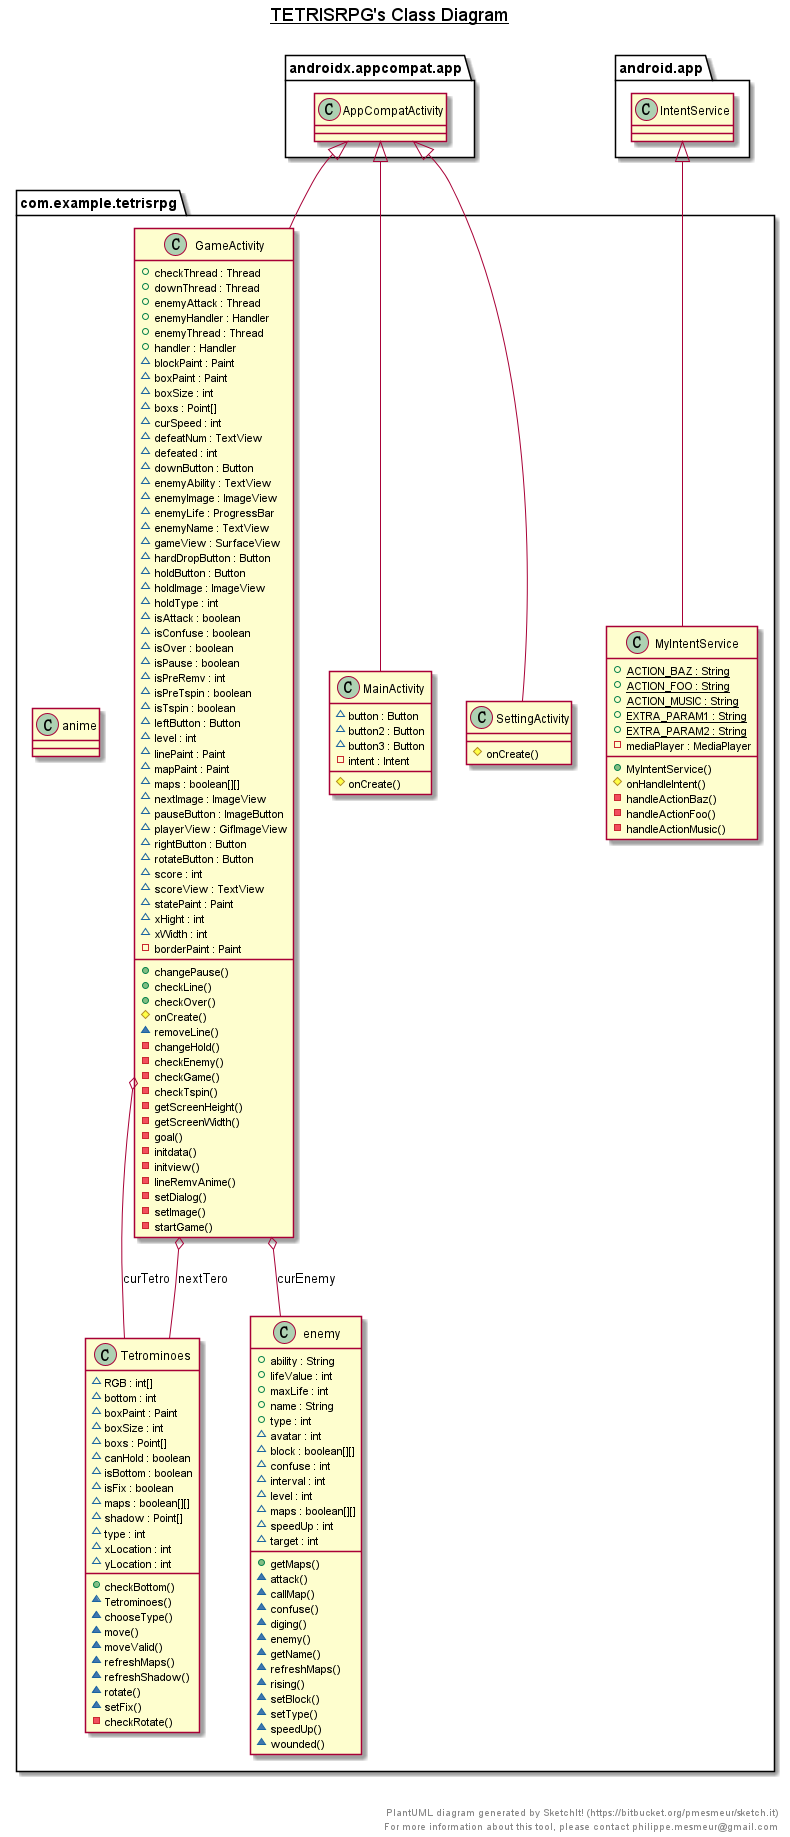

The diagram above was rendered by PlantUML. Its source (embedded in the PNG):
@startuml

title __TETRISRPG's Class Diagram__\n

  namespace com.example.tetrisrpg {
    class com.example.tetrisrpg.GameActivity {
        + checkThread : Thread
        + downThread : Thread
        + enemyAttack : Thread
        + enemyHandler : Handler
        + enemyThread : Thread
        + handler : Handler
        ~ blockPaint : Paint
        ~ boxPaint : Paint
        ~ boxSize : int
        ~ boxs : Point[]
        ~ curSpeed : int
        ~ defeatNum : TextView
        ~ defeated : int
        ~ downButton : Button
        ~ enemyAbility : TextView
        ~ enemyImage : ImageView
        ~ enemyLife : ProgressBar
        ~ enemyName : TextView
        ~ gameView : SurfaceView
        ~ hardDropButton : Button
        ~ holdButton : Button
        ~ holdImage : ImageView
        ~ holdType : int
        ~ isAttack : boolean
        ~ isConfuse : boolean
        ~ isOver : boolean
        ~ isPause : boolean
        ~ isPreRemv : int
        ~ isPreTspin : boolean
        ~ isTspin : boolean
        ~ leftButton : Button
        ~ level : int
        ~ linePaint : Paint
        ~ mapPaint : Paint
        ~ maps : boolean[][]
        ~ nextImage : ImageView
        ~ pauseButton : ImageButton
        ~ playerView : GifImageView
        ~ rightButton : Button
        ~ rotateButton : Button
        ~ score : int
        ~ scoreView : TextView
        ~ statePaint : Paint
        ~ xHight : int
        ~ xWidth : int
        - borderPaint : Paint
        + changePause()
        + checkLine()
        + checkOver()
        # onCreate()
        ~ removeLine()
        - changeHold()
        - checkEnemy()
        - checkGame()
        - checkTspin()
        - getScreenHeight()
        - getScreenWidth()
        - goal()
        - initdata()
        - initview()
        - lineRemvAnime()
        - setDialog()
        - setImage()
        - startGame()
    }
  }
  

  namespace com.example.tetrisrpg {
    class com.example.tetrisrpg.MainActivity {
        ~ button : Button
        ~ button2 : Button
        ~ button3 : Button
        - intent : Intent
        # onCreate()
    }
  }
  

  namespace com.example.tetrisrpg {
    class com.example.tetrisrpg.MyIntentService {
        {static} + ACTION_BAZ : String
        {static} + ACTION_FOO : String
        {static} + ACTION_MUSIC : String
        {static} + EXTRA_PARAM1 : String
        {static} + EXTRA_PARAM2 : String
        - mediaPlayer : MediaPlayer
        + MyIntentService()
        # onHandleIntent()
        - handleActionBaz()
        - handleActionFoo()
        - handleActionMusic()
    }
  }
  

  namespace com.example.tetrisrpg {
    class com.example.tetrisrpg.SettingActivity {
        # onCreate()
    }
  }
  

  namespace com.example.tetrisrpg {
    class com.example.tetrisrpg.Tetrominoes {
        ~ RGB : int[]
        ~ bottom : int
        ~ boxPaint : Paint
        ~ boxSize : int
        ~ boxs : Point[]
        ~ canHold : boolean
        ~ isBottom : boolean
        ~ isFix : boolean
        ~ maps : boolean[][]
        ~ shadow : Point[]
        ~ type : int
        ~ xLocation : int
        ~ yLocation : int
        + checkBottom()
        ~ Tetrominoes()
        ~ chooseType()
        ~ move()
        ~ moveValid()
        ~ refreshMaps()
        ~ refreshShadow()
        ~ rotate()
        ~ setFix()
        - checkRotate()
    }
  }
  

  namespace com.example.tetrisrpg {
    class com.example.tetrisrpg.anime {
    }
  }
  

  namespace com.example.tetrisrpg {
    class com.example.tetrisrpg.enemy {
        + ability : String
        + lifeValue : int
        + maxLife : int
        + name : String
        + type : int
        ~ avatar : int
        ~ block : boolean[][]
        ~ confuse : int
        ~ interval : int
        ~ level : int
        ~ maps : boolean[][]
        ~ speedUp : int
        ~ target : int
        + getMaps()
        ~ attack()
        ~ callMap()
        ~ confuse()
        ~ diging()
        ~ enemy()
        ~ getName()
        ~ refreshMaps()
        ~ rising()
        ~ setBlock()
        ~ setType()
        ~ speedUp()
        ~ wounded()
    }
  }
  

  com.example.tetrisrpg.GameActivity -up-|> androidx.appcompat.app.AppCompatActivity
  com.example.tetrisrpg.GameActivity o-- com.example.tetrisrpg.enemy : curEnemy
  com.example.tetrisrpg.GameActivity o-- com.example.tetrisrpg.Tetrominoes : curTetro
  com.example.tetrisrpg.GameActivity o-- com.example.tetrisrpg.Tetrominoes : nextTero
  com.example.tetrisrpg.MainActivity -up-|> androidx.appcompat.app.AppCompatActivity
  com.example.tetrisrpg.MyIntentService -up-|> android.app.IntentService
  com.example.tetrisrpg.SettingActivity -up-|> androidx.appcompat.app.AppCompatActivity


right footer


PlantUML diagram generated by SketchIt! (https://bitbucket.org/pmesmeur/sketch.it)
For more information about this tool, please contact philippe.mesmeur@gmail.com
endfooter

@enduml